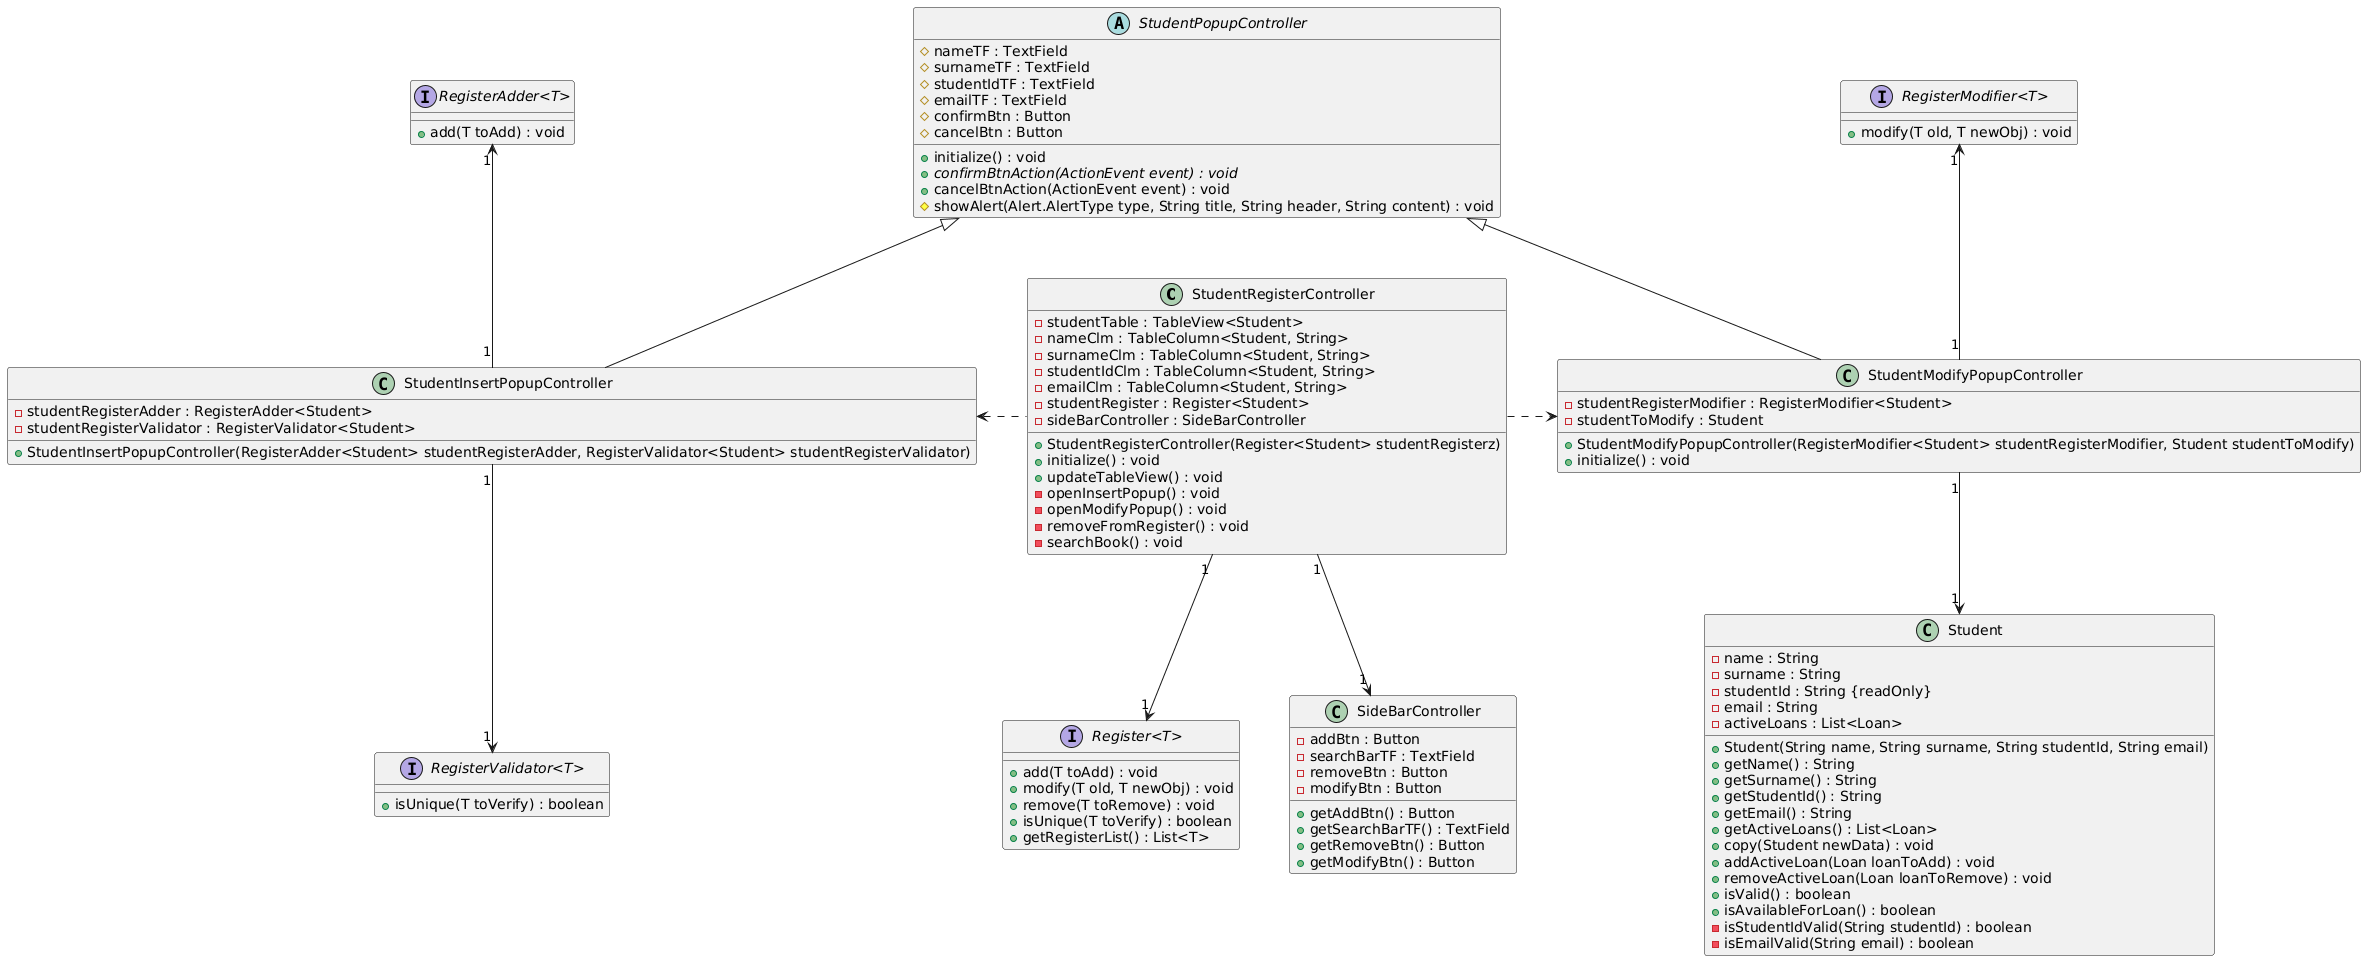

The diagram above was rendered by PlantUML. Its source (embedded in the PNG):
@startuml
skinparam nodesep 50
'hide members

StudentRegisterController "1" -d-> "1" "SideBarController"
StudentRegisterController "1" -d-> "1" "Register<T>"
StudentRegisterController .l.> StudentInsertPopupController
StudentRegisterController .r.> StudentModifyPopupController

StudentInsertPopupController "1" -u-> "1" "RegisterAdder<T>"
StudentInsertPopupController "1" -d-> "1" "RegisterValidator<T>"
StudentInsertPopupController -u-|> StudentPopupController


StudentModifyPopupController "1" -u-> "1" "RegisterModifier<T>"
StudentModifyPopupController -u-|> StudentPopupController
StudentModifyPopupController "1" -d-> "1" Student

class Student {
    - name : String
    - surname : String
    - studentId : String {readOnly}
    - email : String
    - activeLoans : List<Loan>

    + Student(String name, String surname, String studentId, String email)
    + getName() : String
    + getSurname() : String
    + getStudentId() : String
    + getEmail() : String
    + getActiveLoans() : List<Loan>
    + copy(Student newData) : void
    + addActiveLoan(Loan loanToAdd) : void
    + removeActiveLoan(Loan loanToRemove) : void
    + isValid() : boolean
    + isAvailableForLoan() : boolean
    - isStudentIdValid(String studentId) : boolean
    - isEmailValid(String email) : boolean
}

interface "Register<T>" {
    + add(T toAdd) : void
    + modify(T old, T newObj) : void
    + remove(T toRemove) : void
    + isUnique(T toVerify) : boolean
    + getRegisterList() : List<T>
}

interface "RegisterAdder<T>" {
    + add(T toAdd) : void
}

interface "RegisterModifier<T>" {
    + modify(T old, T newObj) : void
}

interface "RegisterValidator<T>" {
    + isUnique(T toVerify) : boolean
}

class SideBarController {
    - addBtn : Button
    - searchBarTF : TextField
    - removeBtn : Button
    - modifyBtn : Button

    + getAddBtn() : Button
    + getSearchBarTF() : TextField
    + getRemoveBtn() : Button
    + getModifyBtn() : Button
}

class StudentRegisterController {
    - studentTable : TableView<Student>
    - nameClm : TableColumn<Student, String>
    - surnameClm : TableColumn<Student, String>
    - studentIdClm : TableColumn<Student, String>
    - emailClm : TableColumn<Student, String>
    - studentRegister : Register<Student>
    - sideBarController : SideBarController

    + StudentRegisterController(Register<Student> studentRegisterz)
    + initialize() : void
    + updateTableView() : void
    - openInsertPopup() : void
    - openModifyPopup() : void
    - removeFromRegister() : void
    - searchBook() : void
}

abstract class StudentPopupController {
    # nameTF : TextField
    # surnameTF : TextField
    # studentIdTF : TextField
    # emailTF : TextField
    # confirmBtn : Button
    # cancelBtn : Button

    + initialize() : void
    + {abstract} confirmBtnAction(ActionEvent event) : void
    + cancelBtnAction(ActionEvent event) : void
    # showAlert(Alert.AlertType type, String title, String header, String content) : void
}

class StudentInsertPopupController {
    - studentRegisterAdder : RegisterAdder<Student>
    - studentRegisterValidator : RegisterValidator<Student>

    + StudentInsertPopupController(RegisterAdder<Student> studentRegisterAdder, RegisterValidator<Student> studentRegisterValidator)
}

class StudentModifyPopupController {
    - studentRegisterModifier : RegisterModifier<Student>
    - studentToModify : Student

    + StudentModifyPopupController(RegisterModifier<Student> studentRegisterModifier, Student studentToModify)
    + initialize() : void
}
@enduml